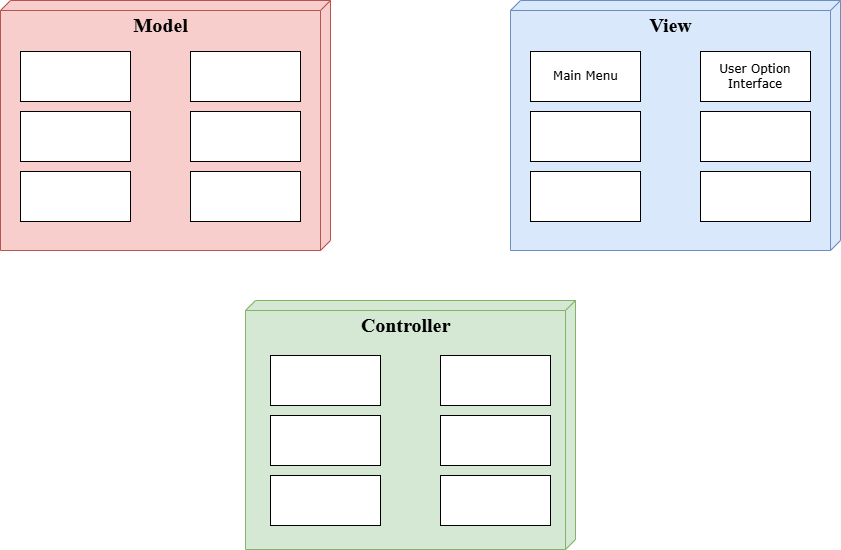

The diagram above was exported from draw.io. Its source (the exported page's mxGraphModel, read from the mxfile embedded in the PNG):
<mxGraphModel dx="1050" dy="556" grid="1" gridSize="10" guides="1" tooltips="1" connect="1" arrows="1" fold="1" page="1" pageScale="1" pageWidth="1100" pageHeight="850" background="none" math="0" shadow="0">
  <root>
    <mxCell id="0" />
    <mxCell id="1" parent="0" />
    <mxCell id="voLn2gklmBtxtKAIbJH3-1" value="&lt;h1 style=&quot;margin-bottom: 0.8px; margin-top: -20px;&quot;&gt;&lt;font style=&quot;font-size: 20px;&quot;&gt;Controller&lt;/font&gt;&lt;/h1&gt;" style="verticalAlign=top;align=center;spacingTop=8;spacingLeft=2;spacingRight=12;shape=cube;size=10;direction=south;fontStyle=0;html=1;rounded=0;shadow=0;comic=0;labelBackgroundColor=none;strokeWidth=1;fontFamily=Times New Roman;fontSize=20;fillColor=#d5e8d4;strokeColor=#82b366;fontColor=default;" vertex="1" parent="1">
      <mxGeometry x="385" y="370" width="330" height="249" as="geometry" />
    </mxCell>
    <mxCell id="voLn2gklmBtxtKAIbJH3-5" value="&lt;h1 style=&quot;margin-bottom: 0.8px; margin-top: -20px;&quot;&gt;&lt;font style=&quot;font-size: 20px;&quot;&gt;Model&lt;/font&gt;&lt;/h1&gt;" style="verticalAlign=top;align=center;spacingTop=8;spacingLeft=2;spacingRight=12;shape=cube;size=10;direction=south;fontStyle=0;html=1;rounded=0;shadow=0;comic=0;labelBackgroundColor=none;strokeWidth=1;fontFamily=Times New Roman;fontSize=20;fillColor=#f8cecc;strokeColor=#b85450;fontColor=default;" vertex="1" parent="1">
      <mxGeometry x="140" y="70" width="330" height="250" as="geometry" />
    </mxCell>
    <mxCell id="voLn2gklmBtxtKAIbJH3-6" value="&lt;h1 style=&quot;margin-bottom: 0.8px; margin-top: -20px;&quot;&gt;&lt;font&gt;&lt;span style=&quot;font-size: 20px;&quot;&gt;View&lt;/span&gt;&lt;/font&gt;&lt;/h1&gt;&lt;div&gt;&lt;font&gt;&lt;span style=&quot;font-size: 20px;&quot;&gt;&lt;br&gt;&lt;/span&gt;&lt;/font&gt;&lt;/div&gt;" style="verticalAlign=top;align=center;spacingTop=8;spacingLeft=2;spacingRight=12;shape=cube;size=10;direction=south;fontStyle=0;html=1;rounded=0;shadow=0;comic=0;labelBackgroundColor=none;strokeWidth=1;fontFamily=Times New Roman;fontSize=20;fillColor=#dae8fc;strokeColor=#6c8ebf;fontColor=#000000;" vertex="1" parent="1">
      <mxGeometry x="650" y="70" width="330" height="250" as="geometry" />
    </mxCell>
    <mxCell id="voLn2gklmBtxtKAIbJH3-7" value="Main Menu" style="html=1;rounded=0;shadow=0;comic=0;labelBackgroundColor=none;strokeWidth=1;fontFamily=Verdana;fontSize=12;align=center;" vertex="1" parent="1">
      <mxGeometry x="670" y="121" width="110" height="50" as="geometry" />
    </mxCell>
    <mxCell id="voLn2gklmBtxtKAIbJH3-8" value="User Option Interface" style="rounded=0;shadow=0;comic=0;labelBackgroundColor=none;strokeWidth=1;fontFamily=Verdana;fontSize=12;align=center;html=1;whiteSpace=wrap;" vertex="1" parent="1">
      <mxGeometry x="840" y="121" width="110" height="50" as="geometry" />
    </mxCell>
    <mxCell id="voLn2gklmBtxtKAIbJH3-9" value="" style="html=1;rounded=0;shadow=0;comic=0;labelBackgroundColor=none;strokeWidth=1;fontFamily=Verdana;fontSize=12;align=center;" vertex="1" parent="1">
      <mxGeometry x="670" y="181" width="110" height="50" as="geometry" />
    </mxCell>
    <mxCell id="voLn2gklmBtxtKAIbJH3-10" value="" style="rounded=0;shadow=0;comic=0;labelBackgroundColor=none;strokeWidth=1;fontFamily=Verdana;fontSize=12;align=center;html=1;whiteSpace=wrap;" vertex="1" parent="1">
      <mxGeometry x="840" y="181" width="110" height="50" as="geometry" />
    </mxCell>
    <mxCell id="voLn2gklmBtxtKAIbJH3-11" value="" style="html=1;rounded=0;shadow=0;comic=0;labelBackgroundColor=none;strokeWidth=1;fontFamily=Verdana;fontSize=12;align=center;" vertex="1" parent="1">
      <mxGeometry x="670" y="241" width="110" height="50" as="geometry" />
    </mxCell>
    <mxCell id="voLn2gklmBtxtKAIbJH3-12" value="" style="rounded=0;shadow=0;comic=0;labelBackgroundColor=none;strokeWidth=1;fontFamily=Verdana;fontSize=12;align=center;html=1;whiteSpace=wrap;" vertex="1" parent="1">
      <mxGeometry x="840" y="241" width="110" height="50" as="geometry" />
    </mxCell>
    <mxCell id="voLn2gklmBtxtKAIbJH3-16" value="" style="html=1;rounded=0;shadow=0;comic=0;labelBackgroundColor=none;strokeWidth=1;fontFamily=Verdana;fontSize=12;align=center;" vertex="1" parent="1">
      <mxGeometry x="160" y="121" width="110" height="50" as="geometry" />
    </mxCell>
    <mxCell id="voLn2gklmBtxtKAIbJH3-17" value="" style="rounded=0;shadow=0;comic=0;labelBackgroundColor=none;strokeWidth=1;fontFamily=Verdana;fontSize=12;align=center;html=1;whiteSpace=wrap;" vertex="1" parent="1">
      <mxGeometry x="330" y="121" width="110" height="50" as="geometry" />
    </mxCell>
    <mxCell id="voLn2gklmBtxtKAIbJH3-18" value="" style="html=1;rounded=0;shadow=0;comic=0;labelBackgroundColor=none;strokeWidth=1;fontFamily=Verdana;fontSize=12;align=center;" vertex="1" parent="1">
      <mxGeometry x="160" y="181" width="110" height="50" as="geometry" />
    </mxCell>
    <mxCell id="voLn2gklmBtxtKAIbJH3-19" value="" style="rounded=0;shadow=0;comic=0;labelBackgroundColor=none;strokeWidth=1;fontFamily=Verdana;fontSize=12;align=center;html=1;whiteSpace=wrap;" vertex="1" parent="1">
      <mxGeometry x="330" y="181" width="110" height="50" as="geometry" />
    </mxCell>
    <mxCell id="voLn2gklmBtxtKAIbJH3-20" value="" style="html=1;rounded=0;shadow=0;comic=0;labelBackgroundColor=none;strokeWidth=1;fontFamily=Verdana;fontSize=12;align=center;" vertex="1" parent="1">
      <mxGeometry x="160" y="241" width="110" height="50" as="geometry" />
    </mxCell>
    <mxCell id="voLn2gklmBtxtKAIbJH3-21" value="" style="rounded=0;shadow=0;comic=0;labelBackgroundColor=none;strokeWidth=1;fontFamily=Verdana;fontSize=12;align=center;html=1;whiteSpace=wrap;" vertex="1" parent="1">
      <mxGeometry x="330" y="241" width="110" height="50" as="geometry" />
    </mxCell>
    <mxCell id="voLn2gklmBtxtKAIbJH3-22" value="" style="html=1;rounded=0;shadow=0;comic=0;labelBackgroundColor=none;strokeWidth=1;fontFamily=Verdana;fontSize=12;align=center;" vertex="1" parent="1">
      <mxGeometry x="410" y="425" width="110" height="50" as="geometry" />
    </mxCell>
    <mxCell id="voLn2gklmBtxtKAIbJH3-23" value="" style="rounded=0;shadow=0;comic=0;labelBackgroundColor=none;strokeWidth=1;fontFamily=Verdana;fontSize=12;align=center;html=1;whiteSpace=wrap;" vertex="1" parent="1">
      <mxGeometry x="580" y="425" width="110" height="50" as="geometry" />
    </mxCell>
    <mxCell id="voLn2gklmBtxtKAIbJH3-24" value="" style="html=1;rounded=0;shadow=0;comic=0;labelBackgroundColor=none;strokeWidth=1;fontFamily=Verdana;fontSize=12;align=center;" vertex="1" parent="1">
      <mxGeometry x="410" y="485" width="110" height="50" as="geometry" />
    </mxCell>
    <mxCell id="voLn2gklmBtxtKAIbJH3-25" value="" style="rounded=0;shadow=0;comic=0;labelBackgroundColor=none;strokeWidth=1;fontFamily=Verdana;fontSize=12;align=center;html=1;whiteSpace=wrap;" vertex="1" parent="1">
      <mxGeometry x="580" y="485" width="110" height="50" as="geometry" />
    </mxCell>
    <mxCell id="voLn2gklmBtxtKAIbJH3-26" value="" style="html=1;rounded=0;shadow=0;comic=0;labelBackgroundColor=none;strokeWidth=1;fontFamily=Verdana;fontSize=12;align=center;" vertex="1" parent="1">
      <mxGeometry x="410" y="545" width="110" height="50" as="geometry" />
    </mxCell>
    <mxCell id="voLn2gklmBtxtKAIbJH3-27" value="" style="rounded=0;shadow=0;comic=0;labelBackgroundColor=none;strokeWidth=1;fontFamily=Verdana;fontSize=12;align=center;html=1;whiteSpace=wrap;" vertex="1" parent="1">
      <mxGeometry x="580" y="545" width="110" height="50" as="geometry" />
    </mxCell>
  </root>
</mxGraphModel>